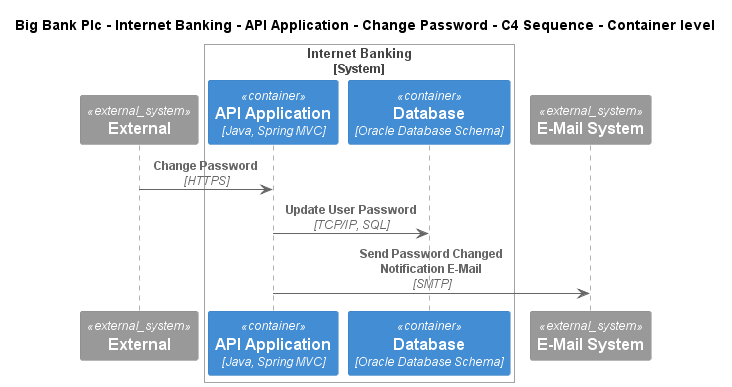

The diagram above was rendered by PlantUML. Its source (embedded in the PNG):
@startuml
!include ..\..\..\..\..\..\..\.c4s\C4_Sequence.puml
SHOW_FOOT_BOXES()

title Big Bank Plc - Internet Banking - API Application - Change Password - C4 Sequence - Container level

System_Ext(C4InterFlow.SoftwareSystems.ExternalSystem, "External", "")

System_Boundary(BigBankPlc.SoftwareSystems.InternetBanking, "Internet Banking")
    Container(BigBankPlc.SoftwareSystems.InternetBanking.Containers.APIApplication, "API Application", "Java, Spring MVC", "Provides Internet banking functionality via API")
    ContainerDb(BigBankPlc.SoftwareSystems.InternetBanking.Containers.Database, "Database", "Oracle Database Schema", "Stores user registration information, hashed auth credentials, access logs, etc.")
Boundary_End()
System_Ext(BigBankPlc.SoftwareSystems.EMailSystem, "E-Mail System", "The internal Microsoft Exchange system")

Rel(C4InterFlow.SoftwareSystems.ExternalSystem, BigBankPlc.SoftwareSystems.InternetBanking.Containers.APIApplication, "Change Password", "HTTPS")
Rel(BigBankPlc.SoftwareSystems.InternetBanking.Containers.APIApplication, BigBankPlc.SoftwareSystems.InternetBanking.Containers.Database, "Update User Password", "TCP/IP, SQL")
Rel(BigBankPlc.SoftwareSystems.InternetBanking.Containers.APIApplication, BigBankPlc.SoftwareSystems.EMailSystem, "Send Password Changed Notification E-Mail", "SMTP")


@enduml